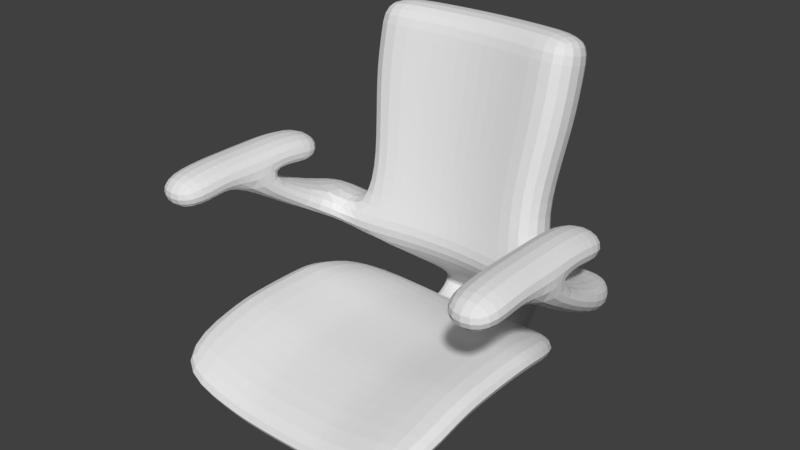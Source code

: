 # Source: lab_Chair.blend  (saved by Blender 2.79.0; exported with 4.5.12 LTS)
import bpy
from mathutils import Matrix  # noqa: F401  (used for matrix-valued properties, if any)

bpy.ops.wm.read_factory_settings(use_empty=True)
scene = bpy.context.scene
scene.name = 'Scene'

# ---- collections
col_collection_1 = bpy.data.collections.new('Collection 1'); scene.collection.children.link(col_collection_1)

# ---- materials (node trees are filled in below, after node groups)
mat_material_001 = bpy.data.materials.new('Material.001')
mat_material_001.alpha_threshold = 0.0
mat_material_001.roughness = 0.5
mat_material_001.line_color = (0.0, 0.0, 0.0, 1.0)

# ---- material node trees

# ---- world
world_world = bpy.data.worlds.new('World'); scene.world = world_world
world_world.color = (0.05088, 0.05088, 0.05088)
world_world.use_sun_shadow = False
world_world.sun_shadow_jitter_overblur = 0.0
world_world.cycles.sampling_method = 'MANUAL'

# ---- meshes
me_cube = bpy.data.meshes.new('Cube')
me_cube.from_pydata([(8.67, 8.152, -1.0), (9.5, -9.5, -1.0), (-9.5, -9.5, -1.0), (-8.67, 7.763, -1.0), (8.67, 8.152, 1.0), (9.5, -9.5, 1.0), (-9.5, -9.5, 1.0), (-8.67, 7.763, 1.0), (3.8, 9.5, -2.25), (1.9, 9.5, -2.349), (1.274e-06, 9.5, -2.38), (-1.9, 9.5, -2.349), (-3.8, 9.5, -2.25), (3.8, -9.5, -2.25), (1.9, -9.5, -2.349), (-2.831e-07, -9.5, -2.38), (-1.9, -9.5, -2.349), (-3.8, -9.5, -2.25), (3.8, 9.5, -0.2112), (1.9, 9.5, -0.3132), (2.265e-06, 9.5, -0.3454), (-1.9, 9.5, -0.3132), (-3.8, 9.5, -0.2112), (3.8, -9.5, -0.2112), (1.9, -9.5, -0.3132), (-5.096e-06, -9.5, -0.3454), (-1.9, -9.5, -0.3132), (-3.8, -9.5, -0.2112), (9.5, 3.8, 0.4105), (9.5, 1.9, 0.5292), (9.5, -1.416e-07, 0.5668), (9.5, -1.9, 0.5292), (9.5, -3.8, 0.4105), (-9.5, -3.8, 0.4105), (-9.5, -1.9, 0.5292), (-9.5, 2.548e-06, 0.5668), (-9.5, 1.9, 0.5292), (-9.5, 3.8, 0.4105), (9.5, 3.8, 2.455), (9.5, 1.9, 2.571), (9.5, -5.379e-06, 2.607), (9.5, -1.9, 2.571), (9.5, -3.8, 2.455), (-9.5, -3.8, 2.455), (-9.5, -1.9, 2.571), (-9.5, 2.123e-06, 2.607), (-9.5, 1.9, 2.571), (-9.5, 3.8, 2.455), (3.8, 3.8, 1.244), (3.8, 1.9, 1.36), (3.8, -2.831e-06, 1.396), (3.8, -1.9, 1.36), (3.8, -3.8, 1.244), (1.9, 3.8, 1.142), (1.9, 1.9, 1.258), (1.9, -2.123e-06, 1.294), (1.9, -1.9, 1.258), (1.9, -3.8, 1.142), (5.662e-08, 3.8, 1.11), (-6.795e-07, 1.9, 1.225), (-1.416e-06, -1.557e-06, 1.262), (-2.152e-06, -1.9, 1.225), (-2.888e-06, -3.8, 1.11), (-1.9, 3.8, 1.142), (-1.9, 1.9, 1.258), (-1.9, -9.909e-07, 1.294), (-1.9, -1.9, 1.258), (-1.9, -3.8, 1.142), (-3.8, 3.8, 1.244), (-3.8, 1.9, 1.36), (-3.8, -4.247e-07, 1.396), (-3.8, -1.9, 1.36), (-3.8, -3.8, 1.244), (3.8, -3.8, -0.8411), (3.8, -1.9, -0.7223), (3.8, 0.0, -0.6847), (3.8, 1.9, -0.7223), (3.8, 3.935, -0.8493), (1.9, -3.8, -0.94), (1.9, 3.923, -0.9475), (1.84e-07, -3.8, -0.9714), (8.069e-07, 3.919, -0.9786), (-1.9, -3.8, -0.94), (-1.9, 3.923, -0.9475), (-3.8, -3.8, -0.8411), (-3.8, -1.9, -0.7223), (-3.8, 1.416e-06, -0.6847), (-3.8, 1.9, -0.7223), (-3.8, 3.935, -0.8493), (3.8, -3.8, -2.957), (3.8, -1.9, -2.838), (3.8, -8.727e-08, -2.8), (3.8, 1.9, -2.838), (3.8, 3.681, -2.949), (1.9, -3.8, -3.056), (1.9, -1.9, -2.937), (1.9, -8.727e-08, -2.899), (1.9, 1.9, -2.937), (1.9, 3.669, -3.048), (1.271e-07, -3.8, -3.087), (2.828e-07, -1.9, -2.968), (4.385e-07, -8.727e-08, -2.931), (5.943e-07, 1.9, -2.968), (7.5e-07, 3.665, -3.079), (-1.9, -3.8, -3.056), (-1.9, -1.9, -2.937), (-1.9, 7.621e-07, -2.899), (-1.9, 1.9, -2.937), (-1.9, 3.669, -3.048), (-3.8, -3.8, -2.957), (-3.8, -1.9, -2.838), (-3.8, 1.328e-06, -2.8), (-3.8, 1.9, -2.838), (-3.8, 3.681, -2.949), (1.9, 8.775, -3.666), (1.9, 9.03, -1.566), (-3.8, 9.042, -1.468), (-3.8, 8.787, -3.568), (-1.9, 9.03, -1.566), (3.8, 8.787, -3.568), (3.8, 9.042, -1.468), (-1.9, 8.775, -3.666), (2.154e-06, 9.026, -1.597), (2.097e-06, 8.771, -3.697), (1.9, 10.79, -3.683), (1.9, 9.711, -1.862), (-3.8, 9.661, -1.777), (-3.8, 10.74, -3.598), (-1.9, 9.711, -1.862), (3.8, 10.74, -3.598), (3.8, 9.661, -1.777), (-1.9, 10.79, -3.683), (2.453e-06, 9.727, -1.889), (2.396e-06, 10.8, -3.71), (1.9, 13.45, -1.483), (1.9, 11.33, -1.494), (-3.8, 11.23, -1.494), (-3.8, 13.35, -1.484), (-1.9, 11.33, -1.494), (3.8, 13.35, -1.484), (3.8, 11.23, -1.494), (-1.9, 13.45, -1.483), (3.277e-06, 11.36, -1.494), (3.221e-06, 13.48, -1.483), (1.9, 12.9, 1.536), (1.9, 11.82, -0.2822), (-3.8, 11.77, -0.3672), (-3.8, 12.85, 1.451), (-1.9, 11.82, -0.2822), (3.8, 12.85, 1.451), (3.8, 11.77, -0.3672), (-1.9, 12.9, 1.536), (3.981e-06, 11.84, -0.2552), (3.924e-06, 12.92, 1.563), (3.731, 10.15, 3.252), (0.03584, 10.56, 3.185), (-3.683, 10.15, 3.252), (3.731, 6.043, 3.666), (0.03584, 6.456, 3.599), (7.413, 5.136, 3.808), (7.413, 9.242, 3.394), (-3.683, 6.043, 3.666), (-7.413, 9.242, 3.394), (-7.413, 5.136, 3.808), (-3.26, 6.917, 9.473), (-3.26, 10.49, 8.703), (0.03584, 7.274, 9.409), (0.03584, 10.85, 8.639), (3.312, 6.917, 9.473), (3.312, 10.49, 8.703), (6.577, 9.724, 8.843), (-6.567, 9.724, 8.843), (6.577, 6.147, 9.613), (-6.567, 6.147, 9.613), (0.03584, 8.167, 14.61), (0.03584, 12.2, 13.74), (-7.413, 10.89, 13.97), (-3.683, 7.755, 14.68), (7.413, 10.89, 13.97), (7.413, 6.852, 14.84), (-3.683, 11.79, 13.81), (3.731, 7.755, 14.68), (-7.413, 6.852, 14.84), (3.731, 11.79, 13.81), (-3.683, 12.45, 16.86), (3.731, 8.412, 17.73), (-7.413, 7.509, 17.89), (3.731, 12.45, 16.86), (0.03584, 8.824, 17.66), (0.03584, 12.86, 16.79), (-7.413, 11.54, 17.03), (-3.683, 8.412, 17.73), (7.413, 11.54, 17.03), (7.413, 7.509, 17.89), (-7.089, 9.427, 5.482), (-3.521, 6.378, 5.891), (0.03584, 6.769, 5.825), (-3.521, 10.28, 5.34), (3.57, 10.28, 5.34), (7.093, 9.427, 5.482), (7.093, 5.523, 6.032), (3.57, 6.378, 5.891), (0.03584, 10.67, 5.274), (-7.089, 5.523, 6.032), (9.524, 9.279, 3.703), (9.524, 4.71, 4.282), (9.204, 9.464, 5.79), (9.204, 5.854, 6.228), (-9.523, 4.712, 4.286), (-9.523, 9.28, 3.707), (-9.199, 5.856, 6.231), (-9.199, 9.464, 5.794), (11.7, 8.042, 4.188), (12.84, 4.935, 4.716), (11.38, 8.226, 6.275), (12.52, 6.08, 6.661), (-12.84, 4.94, 4.725), (-11.8, 8.38, 4.198), (-12.52, 6.084, 6.67), (-11.48, 8.564, 6.285), (9.353, 0.4924, 9.004), (9.34, -1.787, 9.009), (-9.346, 0.4947, 9.005), (-9.339, -1.786, 9.009), (12.71, 0.4905, 9.029), (12.69, -1.789, 9.034), (-12.7, 0.5028, 9.029), (-12.69, -1.778, 9.034), (9.353, 0.4972, 11.24), (9.34, -1.783, 11.25), (-9.346, 0.4995, 11.24), (-9.339, -1.781, 11.25), (12.71, 0.4952, 11.27), (12.69, -1.785, 11.27), (-12.7, 0.5075, 11.27), (-12.69, -1.773, 11.27), (9.337, -3.69, 9.023), (12.69, -3.695, 9.047), (-9.342, -3.689, 9.024), (-12.7, -3.684, 9.049), (9.337, -3.987, 11.24), (12.69, -3.992, 11.27), (-9.342, -3.985, 11.24), (-12.7, -3.981, 11.27), (9.332, -6.693, 8.622), (12.68, -6.698, 8.646), (-9.347, -6.691, 8.623), (-12.7, -6.687, 8.648), (9.332, -6.99, 10.84), (12.68, -6.995, 10.87), (-9.347, -6.988, 10.84), (-12.7, -6.983, 10.87), (9.356, 2.489, 9.027), (12.71, 2.492, 9.052), (-12.7, 2.504, 9.05), (-9.342, 2.491, 9.027), (9.356, 2.976, 11.21), (12.71, 2.98, 11.24), (-12.69, 2.992, 11.24), (-9.342, 2.979, 11.21), (9.361, 5.359, 8.388), (12.71, 5.362, 8.412), (-12.69, 5.374, 8.41), (-9.338, 5.361, 8.387), (9.361, 5.846, 10.57), (12.71, 5.849, 10.6), (-12.69, 5.861, 10.6), (-9.338, 5.848, 10.57), (0.03592, 9.302, 19.88), (-3.682, 8.89, 19.95), (-7.413, 7.986, 20.11), (-7.413, 12.02, 19.24), (-3.682, 12.92, 19.08), (0.03592, 13.34, 19.01), (3.731, 8.89, 19.95), (3.731, 12.92, 19.08), (7.413, 12.02, 19.24), (7.413, 7.986, 20.11)], [], [(5, 23, 13, 1), (18, 8, 9, 19), (19, 9, 10, 20), (20, 10, 11, 21), (21, 11, 12, 22), (27, 6, 2, 17), (47, 7, 3, 37), (13, 23, 24, 14), (14, 24, 25, 15), (15, 25, 26, 16), (16, 26, 27, 17), (11, 83, 88, 12), (22, 68, 63, 21), (32, 1, 13, 73), (72, 27, 26, 67), (12, 3, 7, 22), (0, 8, 18, 4), (68, 47, 46, 69), (69, 46, 45, 70), (70, 45, 44, 71), (71, 44, 43, 72), (82, 16, 17, 84), (21, 63, 58, 20), (63, 68, 69, 64), (64, 69, 70, 65), (65, 70, 71, 66), (66, 71, 72, 67), (67, 26, 25, 62), (20, 58, 53, 19), (58, 63, 64, 59), (59, 64, 65, 60), (60, 65, 66, 61), (61, 66, 67, 62), (62, 25, 24, 57), (19, 53, 48, 18), (53, 58, 59, 54), (54, 59, 60, 55), (55, 60, 61, 56), (56, 61, 62, 57), (57, 24, 23, 52), (18, 48, 38, 4), (48, 53, 54, 49), (49, 54, 55, 50), (50, 55, 56, 51), (51, 56, 57, 52), (52, 23, 5, 42), (38, 48, 49, 39), (39, 49, 50, 40), (40, 50, 51, 41), (41, 51, 52, 42), (6, 43, 33, 2), (42, 5, 1, 32), (33, 43, 44, 34), (34, 44, 45, 35), (35, 45, 46, 36), (36, 46, 47, 37), (4, 38, 28, 0), (47, 68, 22, 7), (28, 38, 39, 29), (29, 39, 40, 30), (30, 40, 41, 31), (31, 41, 42, 32), (6, 27, 72, 43), (0, 28, 77, 8), (87, 36, 37, 88), (86, 35, 36, 87), (85, 34, 35, 86), (84, 33, 34, 85), (10, 81, 83, 11), (84, 85, 110, 109), (75, 74, 90, 91), (81, 79, 115, 122), (74, 73, 89, 90), (80, 15, 16, 82), (9, 79, 81, 10), (80, 82, 104, 99), (108, 113, 117, 121), (77, 93, 119, 120), (78, 80, 99, 94), (78, 14, 15, 80), (8, 77, 79, 9), (87, 88, 113, 112), (86, 87, 112, 111), (77, 76, 92, 93), (98, 103, 123, 114), (73, 13, 14, 78), (37, 3, 12, 88), (85, 86, 111, 110), (76, 75, 91, 92), (73, 78, 94, 89), (82, 84, 109, 104), (2, 33, 84, 17), (29, 76, 77, 28), (30, 75, 76, 29), (31, 74, 75, 30), (32, 73, 74, 31), (108, 107, 112, 113), (107, 106, 111, 112), (106, 105, 110, 111), (105, 104, 109, 110), (103, 102, 107, 108), (102, 101, 106, 107), (101, 100, 105, 106), (100, 99, 104, 105), (98, 97, 102, 103), (97, 96, 101, 102), (96, 95, 100, 101), (95, 94, 99, 100), (93, 92, 97, 98), (92, 91, 96, 97), (91, 90, 95, 96), (90, 89, 94, 95), (115, 120, 130, 125), (117, 116, 126, 127), (114, 123, 133, 124), (122, 115, 125, 132), (88, 83, 118, 116), (93, 98, 114, 119), (103, 108, 121, 123), (79, 77, 120, 115), (83, 81, 122, 118), (113, 88, 116, 117), (128, 132, 142, 138), (125, 130, 140, 135), (127, 126, 136, 137), (124, 133, 143, 134), (118, 122, 132, 128), (119, 114, 124, 129), (116, 118, 128, 126), (121, 117, 127, 131), (120, 119, 129, 130), (123, 121, 131, 133), (139, 134, 144, 149), (135, 140, 150, 145), (137, 136, 146, 147), (129, 124, 134, 139), (126, 128, 138, 136), (131, 127, 137, 141), (130, 129, 139, 140), (133, 131, 141, 143), (132, 125, 135, 142), (152, 145, 157, 158), (153, 151, 156, 155), (150, 149, 160, 159), (151, 147, 162, 156), (136, 138, 148, 146), (141, 137, 147, 151), (140, 139, 149, 150), (146, 148, 161, 163), (149, 144, 154, 160), (200, 199, 170, 172), (199, 198, 169, 170), (197, 194, 171, 165), (195, 196, 166, 164), (134, 143, 153, 144), (153, 143, 141, 151), (152, 148, 138, 142), (145, 152, 142, 135), (148, 152, 158, 161), (145, 150, 159, 157), (147, 146, 163, 162), (144, 153, 155, 154), (201, 200, 172, 168), (198, 202, 167, 169), (203, 195, 164, 173), (196, 201, 168, 166), (202, 197, 165, 167), (194, 203, 173, 171), (164, 166, 174, 177), (171, 173, 182, 176), (167, 165, 180, 175), (166, 168, 181, 174), (165, 171, 176, 180), (170, 169, 183, 178), (172, 170, 178, 179), (168, 172, 179, 181), (169, 167, 175, 183), (173, 164, 177, 182), (177, 174, 188, 191), (176, 182, 186, 190), (175, 180, 184, 189), (174, 181, 185, 188), (180, 176, 190, 184), (178, 183, 187, 192), (179, 178, 192, 193), (181, 179, 193, 185), (183, 175, 189, 187), (182, 177, 191, 186), (189, 184, 272, 273), (192, 187, 275, 276), (187, 189, 273, 275), (190, 186, 270, 271), (163, 203, 210, 208), (155, 156, 197, 202), (158, 157, 201, 196), (163, 161, 195, 203), (154, 155, 202, 198), (157, 159, 200, 201), (161, 158, 196, 195), (156, 162, 194, 197), (160, 154, 198, 199), (160, 199, 206, 204), (206, 207, 215, 214), (199, 200, 207, 206), (159, 160, 204, 205), (200, 159, 205, 207), (211, 209, 217, 219), (203, 194, 211, 210), (162, 163, 208, 209), (194, 162, 209, 211), (213, 212, 214, 215), (204, 206, 214, 212), (205, 213, 225, 221), (205, 204, 212, 213), (217, 216, 218, 219), (209, 208, 216, 217), (210, 211, 219, 218), (218, 216, 227, 226), (225, 224, 232, 233), (225, 233, 241, 237), (216, 208, 223, 227), (207, 205, 221, 220), (210, 218, 226, 222), (208, 210, 222, 223), (215, 207, 220, 224), (213, 215, 224, 225), (228, 229, 233, 232), (231, 230, 234, 235), (220, 221, 229, 228), (230, 222, 255, 259), (226, 227, 235, 234), (232, 224, 253, 257), (223, 222, 230, 231), (221, 225, 237, 236), (242, 243, 251, 250), (240, 236, 244, 248), (231, 235, 243, 242), (223, 231, 242, 238), (233, 229, 240, 241), (229, 221, 236, 240), (235, 227, 239, 243), (227, 223, 238, 239), (244, 245, 249, 248), (247, 246, 250, 251), (239, 238, 246, 247), (243, 239, 247, 251), (237, 241, 249, 245), (241, 240, 248, 249), (236, 237, 245, 244), (238, 242, 250, 246), (257, 253, 261, 265), (254, 258, 266, 262), (222, 226, 254, 255), (220, 228, 256, 252), (224, 220, 252, 253), (234, 230, 259, 258), (228, 232, 257, 256), (226, 234, 258, 254), (263, 262, 266, 267), (261, 260, 264, 265), (256, 257, 265, 264), (253, 252, 260, 261), (259, 255, 263, 267), (252, 256, 264, 260), (258, 259, 267, 266), (255, 254, 262, 263), (270, 269, 272, 271), (268, 273, 272, 269), (274, 275, 273, 268), (275, 274, 277, 276), (186, 191, 269, 270), (193, 192, 276, 277), (188, 185, 274, 268), (191, 188, 268, 269), (185, 193, 277, 274), (184, 190, 271, 272)])
_uv = me_cube.uv_layers.new(name='UVMap')
_uv.uv.foreach_set('vector', [0.6172, 0.2658, 0.657, 0.3167, 0.657, 0.4023, 0.6172, 0.3498, 0.657, 0.09098, 0.657, 0.005472, 0.6703, 0.001318, 0.6703, 0.08671, 0.6703, 0.08671, 0.6703, 0.001318, 0.6836, 0.0, 0.6836, 0.08535, 0.6836, 0.08535, 0.6836, 0.0, 0.6969, 0.001318, 0.6969, 0.08671, 0.6969, 0.08671, 0.6969, 0.001318, 0.7102, 0.005472, 0.7102, 0.09098, 0.7101, 0.3166, 0.75, 0.2658, 0.75, 0.3498, 0.7102, 0.4023, 0.5543, 0.371, 0.5804, 0.4324, 0.5781, 0.5165, 0.5519, 0.4569, 0.657, 0.4023, 0.657, 0.3167, 0.6703, 0.3209, 0.6703, 0.4065, 0.6703, 0.4065, 0.6703, 0.3209, 0.6836, 0.3223, 0.6836, 0.4078, 0.6836, 0.4078, 0.6836, 0.3223, 0.6969, 0.3209, 0.6969, 0.4065, 0.6969, 0.4065, 0.6969, 0.3209, 0.7101, 0.3166, 0.7102, 0.4023, 0.6703, 0.4091, 0.6703, 0.4678, 0.657, 0.4719, 0.657, 0.4133, 0.7102, 0.09098, 0.7101, 0.1535, 0.6968, 0.1493, 0.6969, 0.08671, 0.75, 0.1155, 0.75, 0.05787, 0.7899, 0.005461, 0.7899, 0.06304, 0.7102, 0.2552, 0.7101, 0.3166, 0.6969, 0.3209, 0.6969, 0.2595, 0.7102, 0.005472, 0.7442, 0.05836, 0.7442, 0.1422, 0.7102, 0.09098, 0.623, 0.05825, 0.657, 0.005472, 0.657, 0.09098, 0.623, 0.1421, 0.8574, 0.1159, 0.8574, 0.1668, 0.844, 0.1715, 0.844, 0.1207, 0.844, 0.1207, 0.844, 0.1715, 0.8307, 0.173, 0.8307, 0.1221, 0.8307, 0.1221, 0.8307, 0.173, 0.8175, 0.1714, 0.8175, 0.1205, 0.8175, 0.1205, 0.8175, 0.1714, 0.8043, 0.1664, 0.8043, 0.1156, 0.8297, 0.0589, 0.8297, 0.001324, 0.843, 0.005483, 0.843, 0.06306, 0.6969, 0.08671, 0.6968, 0.1493, 0.6836, 0.1479, 0.6836, 0.08535, 0.707, 0.5584, 0.6938, 0.5585, 0.6938, 0.5502, 0.707, 0.5501, 0.707, 0.5501, 0.6938, 0.5502, 0.6938, 0.5418, 0.7071, 0.5417, 0.7071, 0.5417, 0.6938, 0.5418, 0.6938, 0.5334, 0.707, 0.5333, 0.707, 0.5333, 0.6938, 0.5334, 0.6938, 0.5249, 0.707, 0.5248, 0.6969, 0.2595, 0.6969, 0.3209, 0.6836, 0.3223, 0.6836, 0.2609, 0.6836, 0.08535, 0.6836, 0.1479, 0.6703, 0.1493, 0.6703, 0.08671, 0.7202, 0.5584, 0.707, 0.5584, 0.707, 0.5501, 0.7203, 0.5501, 0.7203, 0.5501, 0.707, 0.5501, 0.7071, 0.5417, 0.7203, 0.5417, 0.7203, 0.5417, 0.7071, 0.5417, 0.707, 0.5333, 0.7203, 0.5333, 0.7203, 0.5333, 0.707, 0.5333, 0.707, 0.5248, 0.7202, 0.5248, 0.6836, 0.2609, 0.6836, 0.3223, 0.6703, 0.3209, 0.6703, 0.2595, 0.6703, 0.08671, 0.6703, 0.1493, 0.657, 0.1535, 0.657, 0.09098, 0.7335, 0.5584, 0.7202, 0.5584, 0.7203, 0.5501, 0.7336, 0.5501, 0.7336, 0.5501, 0.7203, 0.5501, 0.7203, 0.5417, 0.7336, 0.5417, 0.7336, 0.5417, 0.7203, 0.5417, 0.7203, 0.5333, 0.7336, 0.5333, 0.7336, 0.5333, 0.7203, 0.5333, 0.7202, 0.5248, 0.7335, 0.5248, 0.6703, 0.2595, 0.6703, 0.3209, 0.657, 0.3167, 0.657, 0.2552, 0.657, 0.09098, 0.657, 0.1535, 0.6172, 0.2043, 0.623, 0.1421, 0.7469, 0.5585, 0.7335, 0.5584, 0.7336, 0.5501, 0.7469, 0.5502, 0.7469, 0.5502, 0.7336, 0.5501, 0.7336, 0.5417, 0.747, 0.5418, 0.747, 0.5418, 0.7336, 0.5417, 0.7336, 0.5333, 0.747, 0.5334, 0.747, 0.5334, 0.7336, 0.5333, 0.7335, 0.5248, 0.7469, 0.5249, 0.657, 0.2552, 0.657, 0.3167, 0.6172, 0.2658, 0.6172, 0.2044, 0.75, 0.5487, 0.75, 0.4978, 0.7633, 0.5026, 0.7633, 0.5535, 0.7633, 0.5535, 0.7633, 0.5026, 0.7766, 0.504, 0.7766, 0.5549, 0.7766, 0.5549, 0.7766, 0.504, 0.7899, 0.5024, 0.7899, 0.5533, 0.7899, 0.5533, 0.7899, 0.5024, 0.8031, 0.4975, 0.8031, 0.5484, 0.4597, 0.4311, 0.5012, 0.3704, 0.4988, 0.4563, 0.4573, 0.5151, 0.3413, 0.2555, 0.2998, 0.1948, 0.2974, 0.1108, 0.3389, 0.1696, 0.4988, 0.4563, 0.5012, 0.3704, 0.5146, 0.3657, 0.5122, 0.4515, 0.5122, 0.4515, 0.5146, 0.3657, 0.5279, 0.3643, 0.5255, 0.45, 0.5255, 0.45, 0.5279, 0.3643, 0.5412, 0.366, 0.5388, 0.4518, 0.5388, 0.4518, 0.5412, 0.366, 0.5543, 0.371, 0.5519, 0.4569, 0.4233, 0.1934, 0.3944, 0.2549, 0.392, 0.169, 0.4209, 0.1094, 0.75, 0.2043, 0.7101, 0.1535, 0.7102, 0.09098, 0.7442, 0.1422, 0.392, 0.169, 0.3944, 0.2549, 0.3813, 0.2599, 0.3789, 0.1741, 0.3789, 0.1741, 0.3813, 0.2599, 0.3681, 0.2616, 0.3657, 0.1758, 0.3657, 0.1758, 0.3681, 0.2616, 0.3548, 0.2602, 0.3523, 0.1744, 0.3523, 0.1744, 0.3548, 0.2602, 0.3413, 0.2555, 0.3389, 0.1696, 0.75, 0.2658, 0.7101, 0.3166, 0.7102, 0.2552, 0.75, 0.2043, 0.7442, 0.4657, 0.75, 0.5248, 0.7101, 0.4719, 0.7101, 0.4133, 0.5381, 0.5044, 0.5388, 0.4518, 0.5519, 0.4569, 0.5521, 0.5099, 0.5248, 0.5026, 0.5255, 0.45, 0.5388, 0.4518, 0.5381, 0.5044, 0.5115, 0.5041, 0.5122, 0.4515, 0.5255, 0.45, 0.5248, 0.5026, 0.4981, 0.5089, 0.4988, 0.4563, 0.5122, 0.4515, 0.5115, 0.5041, 0.6836, 0.4078, 0.6836, 0.4664, 0.6703, 0.4678, 0.6703, 0.4091, 0.4981, 0.5089, 0.5115, 0.5041, 0.509, 0.593, 0.4956, 0.5978, 0.365, 0.1232, 0.3517, 0.1218, 0.3492, 0.03291, 0.3625, 0.03434, 0.6672, 0.5302, 0.6805, 0.5289, 0.6805, 0.5562, 0.6672, 0.5575, 0.3517, 0.1218, 0.3382, 0.117, 0.3358, 0.02807, 0.3492, 0.03291, 0.8164, 0.05758, 0.8164, 0.0, 0.8297, 0.001324, 0.8297, 0.0589, 0.6968, 0.4091, 0.6969, 0.4678, 0.6836, 0.4664, 0.6836, 0.4078, 0.866, 0.5862, 0.8527, 0.5876, 0.8527, 0.4987, 0.866, 0.4974, 0.8175, 0.2001, 0.8043, 0.2042, 0.8043, 0.1784, 0.8175, 0.1743, 0.3923, 0.116, 0.388, 0.02778, 0.423, 0.001399, 0.4272, 0.08962, 0.8793, 0.5876, 0.866, 0.5862, 0.866, 0.4974, 0.8793, 0.4987, 0.8032, 0.05889, 0.8032, 0.001313, 0.8164, 0.0, 0.8164, 0.05758, 0.7101, 0.4133, 0.7101, 0.4719, 0.6969, 0.4678, 0.6968, 0.4091, 0.5381, 0.5044, 0.5521, 0.5099, 0.5479, 0.5981, 0.5356, 0.5933, 0.5248, 0.5026, 0.5381, 0.5044, 0.5356, 0.5933, 0.5223, 0.5915, 0.3923, 0.116, 0.3782, 0.1215, 0.3757, 0.03262, 0.388, 0.02778, 0.8441, 0.2001, 0.8308, 0.1988, 0.8308, 0.173, 0.8441, 0.1743, 0.7899, 0.06304, 0.7899, 0.005461, 0.8032, 0.001313, 0.8032, 0.05889, 0.6172, 0.5248, 0.6229, 0.4657, 0.657, 0.4133, 0.657, 0.4719, 0.5115, 0.5041, 0.5248, 0.5026, 0.5223, 0.5915, 0.509, 0.593, 0.3782, 0.1215, 0.365, 0.1232, 0.3625, 0.03434, 0.3757, 0.03262, 0.8926, 0.5917, 0.8793, 0.5876, 0.8793, 0.4987, 0.8926, 0.5028, 0.8527, 0.5876, 0.8394, 0.5917, 0.8394, 0.5028, 0.8527, 0.4987, 0.8828, 0.05792, 0.8828, 0.1156, 0.843, 0.06306, 0.843, 0.005483, 0.3789, 0.1741, 0.3782, 0.1215, 0.3923, 0.116, 0.392, 0.169, 0.3657, 0.1758, 0.365, 0.1232, 0.3782, 0.1215, 0.3789, 0.1741, 0.3523, 0.1744, 0.3517, 0.1218, 0.365, 0.1232, 0.3657, 0.1758, 0.3389, 0.1696, 0.3382, 0.117, 0.3517, 0.1218, 0.3523, 0.1744, 0.7902, 0.1492, 0.7901, 0.1409, 0.803, 0.1406, 0.8031, 0.1489, 0.7901, 0.1409, 0.7902, 0.1324, 0.8032, 0.1321, 0.803, 0.1406, 0.7902, 0.1324, 0.7907, 0.1242, 0.8036, 0.1239, 0.8032, 0.1321, 0.7907, 0.1242, 0.7913, 0.1165, 0.8043, 0.1161, 0.8036, 0.1239, 0.777, 0.1492, 0.7769, 0.1409, 0.7901, 0.1409, 0.7902, 0.1492, 0.7769, 0.1409, 0.7771, 0.1324, 0.7902, 0.1324, 0.7901, 0.1409, 0.7771, 0.1324, 0.7775, 0.1242, 0.7907, 0.1242, 0.7902, 0.1324, 0.7775, 0.1242, 0.7781, 0.1165, 0.7913, 0.1165, 0.7907, 0.1242, 0.7636, 0.149, 0.7635, 0.1407, 0.7769, 0.1409, 0.777, 0.1492, 0.7635, 0.1407, 0.7637, 0.1321, 0.7771, 0.1324, 0.7769, 0.1409, 0.7637, 0.1321, 0.7641, 0.124, 0.7775, 0.1242, 0.7771, 0.1324, 0.7641, 0.124, 0.7648, 0.1162, 0.7781, 0.1165, 0.7775, 0.1242, 0.7501, 0.1484, 0.75, 0.14, 0.7635, 0.1407, 0.7636, 0.149, 0.75, 0.14, 0.7501, 0.1315, 0.7637, 0.1321, 0.7635, 0.1407, 0.7501, 0.1315, 0.7506, 0.1234, 0.7641, 0.124, 0.7637, 0.1321, 0.7506, 0.1234, 0.7512, 0.1156, 0.7648, 0.1162, 0.7641, 0.124, 0.6805, 0.5562, 0.6937, 0.5521, 0.6938, 0.5652, 0.6805, 0.5688, 0.5828, 0.6245, 0.5871, 0.5363, 0.5911, 0.5493, 0.5964, 0.6259, 0.7648, 0.1744, 0.7781, 0.1746, 0.7779, 0.1836, 0.7645, 0.1833, 0.6672, 0.5575, 0.6805, 0.5562, 0.6805, 0.5688, 0.6672, 0.57, 0.6406, 0.5248, 0.6539, 0.5289, 0.6539, 0.5562, 0.6406, 0.5521, 0.7501, 0.1484, 0.7636, 0.149, 0.7648, 0.1744, 0.7512, 0.1738, 0.8308, 0.1988, 0.8175, 0.2001, 0.8175, 0.1743, 0.8308, 0.173, 0.6805, 0.5289, 0.6938, 0.5248, 0.6937, 0.5521, 0.6805, 0.5562, 0.6539, 0.5289, 0.6672, 0.5302, 0.6672, 0.5575, 0.6539, 0.5562, 0.5479, 0.5981, 0.5521, 0.5099, 0.5871, 0.5363, 0.5828, 0.6245, 0.2176, 0.001135, 0.2308, 0.0, 0.2308, 0.01667, 0.2176, 0.01666, 0.2441, 0.001135, 0.2574, 0.004709, 0.2574, 0.01664, 0.2441, 0.01666, 0.5964, 0.6259, 0.5911, 0.5493, 0.6024, 0.5375, 0.6172, 0.5373, 0.06849, 0.001138, 0.08177, 0.0, 0.08181, 0.09268, 0.06852, 0.09268, 0.6539, 0.5562, 0.6672, 0.5575, 0.6672, 0.57, 0.6539, 0.5688, 0.7512, 0.1738, 0.7648, 0.1744, 0.7645, 0.1833, 0.751, 0.1825, 0.6406, 0.5521, 0.6539, 0.5562, 0.6539, 0.5688, 0.6406, 0.5653, 0.7913, 0.1746, 0.8043, 0.1744, 0.8041, 0.1831, 0.7911, 0.1836, 0.4272, 0.08962, 0.423, 0.001399, 0.4366, 0.0, 0.4312, 0.07659, 0.7781, 0.1746, 0.7913, 0.1746, 0.7911, 0.1836, 0.7779, 0.1836, 0.05524, 0.09269, 0.06852, 0.09268, 0.06854, 0.2195, 0.05525, 0.2159, 0.2441, 0.01666, 0.2574, 0.01664, 0.2574, 0.06402, 0.2441, 0.0676, 0.6172, 0.5373, 0.6024, 0.5375, 0.6075, 0.4902, 0.6172, 0.4139, 0.05521, 0.004722, 0.06849, 0.001138, 0.06852, 0.09268, 0.05524, 0.09269, 0.2043, 0.004709, 0.2176, 0.001135, 0.2176, 0.01666, 0.2043, 0.01664, 0.09505, 0.001138, 0.1083, 0.004722, 0.1084, 0.09269, 0.09509, 0.09268, 0.4312, 0.07659, 0.4366, 0.0, 0.4573, 0.0886, 0.4425, 0.08833, 0.08177, 0.0, 0.09505, 0.001138, 0.09509, 0.09268, 0.08181, 0.09268, 0.2308, 0.0, 0.2441, 0.001135, 0.2441, 0.01666, 0.2308, 0.01667, 0.2308, 0.06873, 0.2441, 0.0676, 0.2569, 0.2332, 0.2311, 0.2304, 0.08182, 0.2206, 0.0951, 0.2195, 0.1075, 0.2922, 0.08155, 0.2892, 0.4476, 0.1356, 0.4573, 0.212, 0.4339, 0.2939, 0.4057, 0.3116, 0.0951, 0.2195, 0.1084, 0.2159, 0.1336, 0.2984, 0.1075, 0.2922, 0.2043, 0.01664, 0.2176, 0.01666, 0.2176, 0.0676, 0.2043, 0.06402, 0.09509, 0.09268, 0.1084, 0.09269, 0.1084, 0.2159, 0.0951, 0.2195, 0.4425, 0.08833, 0.4573, 0.0886, 0.4573, 0.212, 0.4476, 0.1356, 0.2043, 0.06402, 0.2176, 0.0676, 0.2051, 0.2332, 0.179, 0.2392, 0.05525, 0.2159, 0.06854, 0.2195, 0.05572, 0.2922, 0.02997, 0.2984, 0.9616, 0.2271, 0.9896, 0.2043, 0.9873, 0.3456, 0.9613, 0.3776, 0.03223, 0.3859, 0.05686, 0.3797, 0.05869, 0.5207, 0.03585, 0.5268, 0.1064, 0.3797, 0.1314, 0.3859, 0.1277, 0.5268, 0.1046, 0.5207, 0.2062, 0.3267, 0.2311, 0.324, 0.2311, 0.4746, 0.2081, 0.4773, 0.06852, 0.09268, 0.08181, 0.09268, 0.08182, 0.2206, 0.06854, 0.2195, 0.08182, 0.2206, 0.08181, 0.09268, 0.09509, 0.09268, 0.0951, 0.2195, 0.2308, 0.06873, 0.2176, 0.0676, 0.2176, 0.01666, 0.2308, 0.01667, 0.2441, 0.0676, 0.2308, 0.06873, 0.2308, 0.01667, 0.2441, 0.01666, 0.2176, 0.0676, 0.2308, 0.06873, 0.2311, 0.2304, 0.2051, 0.2332, 0.2441, 0.0676, 0.2574, 0.06402, 0.2827, 0.2392, 0.2569, 0.2332, 0.6172, 0.4139, 0.6075, 0.4902, 0.5655, 0.3143, 0.5937, 0.332, 0.06854, 0.2195, 0.08182, 0.2206, 0.08155, 0.2892, 0.05572, 0.2922, 0.2558, 0.3267, 0.2804, 0.3326, 0.2768, 0.4831, 0.254, 0.4773, 0.05686, 0.3797, 0.08157, 0.3769, 0.08159, 0.518, 0.05869, 0.5207, 0.1813, 0.3326, 0.2062, 0.3267, 0.2081, 0.4773, 0.185, 0.4831, 0.2311, 0.324, 0.2558, 0.3267, 0.254, 0.4773, 0.2311, 0.4746, 0.08157, 0.3769, 0.1064, 0.3797, 0.1046, 0.5207, 0.08159, 0.518, 0.9592, 0.8189, 0.9312, 0.7961, 0.931, 0.6457, 0.957, 0.6777, 0.2081, 0.4773, 0.2311, 0.4746, 0.2311, 0.693, 0.2051, 0.696, 0.957, 0.6777, 0.931, 0.6457, 0.9289, 0.4259, 0.9582, 0.462, 0.08159, 0.518, 0.1046, 0.5207, 0.1076, 0.7346, 0.08163, 0.7314, 0.2311, 0.4746, 0.254, 0.4773, 0.2569, 0.696, 0.2311, 0.693, 0.1046, 0.5207, 0.1277, 0.5268, 0.1337, 0.7417, 0.1076, 0.7346, 0.03585, 0.5268, 0.05869, 0.5207, 0.0558, 0.7346, 0.03005, 0.7417, 0.9613, 0.3776, 0.9873, 0.3456, 0.9886, 0.5613, 0.9592, 0.5974, 0.254, 0.4773, 0.2768, 0.4831, 0.2827, 0.7029, 0.2569, 0.696, 0.05869, 0.5207, 0.08159, 0.518, 0.08163, 0.7314, 0.0558, 0.7346, 0.185, 0.4831, 0.2081, 0.4773, 0.2051, 0.696, 0.179, 0.7029, 0.2051, 0.696, 0.2311, 0.693, 0.2311, 0.8212, 0.2051, 0.8243, 0.9582, 0.462, 0.9289, 0.4259, 0.9295, 0.2976, 0.9588, 0.3338, 0.08163, 0.7314, 0.1076, 0.7346, 0.1076, 0.8624, 0.08165, 0.8592, 0.2311, 0.693, 0.2569, 0.696, 0.2569, 0.8243, 0.2311, 0.8212, 0.1076, 0.7346, 0.1337, 0.7417, 0.1337, 0.8695, 0.1076, 0.8624, 0.03005, 0.7417, 0.0558, 0.7346, 0.05582, 0.8624, 0.03007, 0.8695, 0.9592, 0.5974, 0.9886, 0.5613, 0.9891, 0.6895, 0.9598, 0.7256, 0.2569, 0.696, 0.2827, 0.7029, 0.2827, 0.8311, 0.2569, 0.8243, 0.0558, 0.7346, 0.08163, 0.7314, 0.08165, 0.8592, 0.05582, 0.8624, 0.179, 0.7029, 0.2051, 0.696, 0.2051, 0.8243, 0.179, 0.8311, 0.08165, 0.8592, 0.1076, 0.8624, 0.1077, 0.9554, 0.08167, 0.9522, 0.03007, 0.8695, 0.05582, 0.8624, 0.05583, 0.9554, 0.03009, 0.9625, 0.05582, 0.8624, 0.08165, 0.8592, 0.08167, 0.9522, 0.05583, 0.9554, 0.9588, 0.3338, 0.9295, 0.2976, 0.9299, 0.2043, 0.9592, 0.2405, 0.179, 0.2392, 0.1813, 0.3326, 0.1666, 0.341, 0.1643, 0.2592, 0.08155, 0.2892, 0.1075, 0.2922, 0.1064, 0.3797, 0.08157, 0.3769, 0.2311, 0.2304, 0.2569, 0.2332, 0.2558, 0.3267, 0.2311, 0.324, 0.179, 0.2392, 0.2051, 0.2332, 0.2062, 0.3267, 0.1813, 0.3326, 0.05572, 0.2922, 0.08155, 0.2892, 0.08157, 0.3769, 0.05686, 0.3797, 0.2569, 0.2332, 0.2827, 0.2392, 0.2804, 0.3326, 0.2558, 0.3267, 0.2051, 0.2332, 0.2311, 0.2304, 0.2311, 0.324, 0.2062, 0.3267, 0.1075, 0.2922, 0.1336, 0.2984, 0.1314, 0.3859, 0.1064, 0.3797, 0.02997, 0.2984, 0.05572, 0.2922, 0.05686, 0.3797, 0.03223, 0.3859, 0.02997, 0.2984, 0.03223, 0.3859, 0.01747, 0.3988, 0.01522, 0.3113, 0.7245, 0.5975, 0.7172, 0.5736, 0.7334, 0.5585, 0.7334, 0.5773, 0.03223, 0.3859, 0.03219, 0.41, 0.01744, 0.4181, 0.01747, 0.3988, 0.4057, 0.3116, 0.4339, 0.2939, 0.4342, 0.3069, 0.403, 0.3316, 0.2804, 0.3326, 0.2827, 0.2392, 0.2974, 0.2591, 0.2952, 0.3409, 0.1461, 0.399, 0.1484, 0.3115, 0.1643, 0.3323, 0.162, 0.4198, 0.1313, 0.41, 0.1314, 0.3859, 0.1461, 0.399, 0.1461, 0.4183, 0.5937, 0.332, 0.5655, 0.3143, 0.5628, 0.2942, 0.5941, 0.3188, 0.1314, 0.3859, 0.1336, 0.2984, 0.1484, 0.3115, 0.1461, 0.399, 0.4046, 0.3498, 0.4258, 0.3273, 0.4296, 0.415, 0.4149, 0.4314, 0.01522, 0.3113, 0.01747, 0.3988, 0.002251, 0.4195, 0.0, 0.332, 0.9062, 0.1993, 0.8829, 0.1811, 0.8828, 0.0, 0.9062, 0.0009741, 0.403, 0.3316, 0.4342, 0.3069, 0.4258, 0.3273, 0.4046, 0.3498, 0.5881, 0.2981, 0.5645, 0.2757, 0.5748, 0.1941, 0.5919, 0.2104, 0.5941, 0.3188, 0.5628, 0.2942, 0.5645, 0.2757, 0.5881, 0.2981, 0.75, 0.5791, 0.7547, 0.5549, 0.7679, 0.5741, 0.7679, 0.5936, 0.5748, 0.1941, 0.5645, 0.2757, 0.5227, 0.09413, 0.5386, 0.09451, 0.3627, 0.5317, 0.3786, 0.5313, 0.3813, 0.6255, 0.3654, 0.6259, 0.3627, 0.5317, 0.3654, 0.6259, 0.3499, 0.6258, 0.3494, 0.5324, 0.9064, 0.01839, 0.9297, 0.0, 0.9297, 0.1982, 0.9062, 0.1992, 0.754, 0.286, 0.7638, 0.2043, 0.8048, 0.4034, 0.7889, 0.403, 0.9765, 0.1189, 0.9535, 0.1004, 0.9531, 0.0, 0.9765, 0.001122, 0.8532, 0.4974, 0.8435, 0.4157, 0.8783, 0.2988, 0.8942, 0.2985, 0.8035, 0.5157, 0.8265, 0.4975, 0.8265, 0.6154, 0.8031, 0.6165, 0.4046, 0.3498, 0.4149, 0.4314, 0.3786, 0.5313, 0.3627, 0.5317, 0.8676, 0.184, 0.8676, 0.1941, 0.8442, 0.194, 0.8441, 0.184, 0.8574, 0.1367, 0.8574, 0.1266, 0.8808, 0.1265, 0.8808, 0.1366, 0.7889, 0.403, 0.8048, 0.4034, 0.8027, 0.4975, 0.7867, 0.4971, 0.8762, 0.2047, 0.8783, 0.2988, 0.8643, 0.298, 0.8589, 0.2062, 0.5386, 0.09451, 0.5227, 0.09413, 0.5253, 0.0, 0.5413, 0.0003794, 0.3813, 0.6255, 0.3786, 0.5313, 0.3926, 0.5321, 0.3986, 0.624, 0.8942, 0.2985, 0.8783, 0.2988, 0.8762, 0.2047, 0.8921, 0.2043, 0.8809, 0.1879, 0.8809, 0.2028, 0.8676, 0.2028, 0.8676, 0.1879, 1.0, 0.1103, 0.9766, 0.1114, 0.9765, 0.09438, 1.0, 0.0933, 0.8181, 0.4974, 0.8181, 0.4041, 0.8394, 0.3874, 0.8394, 0.4807, 0.8574, 0.1367, 0.8808, 0.1366, 0.8808, 0.1464, 0.8574, 0.1464, 0.8942, 0.2985, 0.8921, 0.2043, 0.9075, 0.2044, 0.9075, 0.2978, 0.8442, 0.194, 0.8676, 0.1941, 0.8676, 0.2038, 0.8441, 0.2038, 0.8027, 0.4975, 0.8048, 0.4034, 0.8181, 0.4041, 0.8181, 0.4974, 0.5253, 0.0, 0.5227, 0.09413, 0.5094, 0.09334, 0.5099, 2.052e-05, 0.7467, 0.5586, 0.7467, 0.5734, 0.7334, 0.5733, 0.7334, 0.5585, 0.6172, 0.5248, 0.6406, 0.5258, 0.6406, 0.6191, 0.6172, 0.6181, 0.9766, 0.001081, 1.0, 0.0, 1.0, 0.0933, 0.9765, 0.09438, 0.75, 0.1836, 0.7734, 0.1847, 0.7734, 0.2007, 0.75, 0.1996, 0.5099, 2.052e-05, 0.5094, 0.09334, 0.4879, 0.11, 0.4885, 0.01663, 0.3494, 0.5324, 0.3499, 0.6258, 0.3285, 0.6092, 0.3279, 0.5158, 0.6406, 0.6361, 0.6172, 0.6351, 0.6172, 0.6181, 0.6406, 0.6191, 0.7969, 0.1996, 0.7734, 0.2007, 0.7734, 0.1846, 0.7969, 0.1836, 0.9075, 0.2978, 0.9075, 0.2044, 0.9289, 0.2211, 0.9289, 0.3144, 0.3986, 0.624, 0.3926, 0.5321, 0.4119, 0.505, 0.4179, 0.5969, 0.5526, 0.09382, 0.5586, 0.001983, 0.5779, 0.02908, 0.5719, 0.1209, 0.8574, 0.1612, 0.8574, 0.1464, 0.8711, 0.1466, 0.8711, 0.1613, 0.7889, 0.403, 0.7867, 0.4971, 0.7694, 0.4957, 0.7749, 0.4039, 0.8813, 0.173, 0.8813, 0.1879, 0.8676, 0.1879, 0.8676, 0.173, 0.8808, 0.1265, 0.8574, 0.1266, 0.8574, 0.1157, 0.8808, 0.1156, 0.8676, 0.184, 0.8441, 0.184, 0.8442, 0.173, 0.8676, 0.1731, 0.5386, 0.09451, 0.5413, 0.0003794, 0.5586, 0.001983, 0.5526, 0.09382, 0.8926, 0.4974, 0.916, 0.4983, 0.916, 0.5899, 0.8926, 0.5889, 0.9297, 0.001023, 0.9531, 0.0, 0.9531, 0.09159, 0.9297, 0.09262, 0.9531, 0.1192, 0.9297, 0.1202, 0.9297, 0.09262, 0.9531, 0.09159, 0.7679, 0.5549, 0.7914, 0.5559, 0.7914, 0.5827, 0.7679, 0.5817, 0.8589, 0.2062, 0.8643, 0.298, 0.8449, 0.3251, 0.8394, 0.2332, 0.7749, 0.4039, 0.7694, 0.4957, 0.75, 0.4687, 0.7554, 0.3768, 0.916, 0.6175, 0.8926, 0.6165, 0.8926, 0.5889, 0.916, 0.5899, 0.6938, 0.5595, 0.7172, 0.5585, 0.7172, 0.5853, 0.6938, 0.5862, 0.1337, 1.0, 0.1076, 0.9929, 0.1077, 0.9554, 0.1337, 0.9625, 0.08163, 0.9897, 0.08167, 0.9522, 0.1077, 0.9554, 0.1076, 0.9929, 0.0558, 0.9929, 0.05583, 0.9554, 0.08167, 0.9522, 0.08163, 0.9897, 0.05583, 0.9554, 0.0558, 0.9929, 0.03005, 1.0, 0.03009, 0.9625, 0.179, 0.8311, 0.2051, 0.8243, 0.2051, 0.9176, 0.179, 0.9244, 0.9598, 0.7256, 0.9891, 0.6895, 0.9896, 0.7828, 0.9602, 0.8189, 0.2311, 0.8212, 0.2569, 0.8243, 0.2569, 0.9176, 0.2311, 0.9145, 0.2051, 0.8243, 0.2311, 0.8212, 0.2311, 0.9145, 0.2051, 0.9176, 0.2569, 0.8243, 0.2827, 0.8311, 0.2827, 0.9244, 0.2569, 0.9176, 0.1076, 0.8624, 0.1337, 0.8695, 0.1337, 0.9625, 0.1077, 0.9554])
me_cube.materials.append(mat_material_001)
me_cube.use_remesh_preserve_volume = False
me_cube.use_remesh_preserve_attributes = False
me_cube.use_mirror_vertex_groups = False
me_cube.update()

# ---- objects
ob_cube = bpy.data.objects.new('Cube', me_cube)

# ---- transforms, parenting, visibility, modifiers, constraints
ob_cube.location = (0.0, 0.0, 0.0)
ob_cube.lock_rotations_4d = False
ob_cube.empty_display_type = 'ARROWS'
ob_cube.lineart.crease_threshold = 0.0
_m = ob_cube.modifiers.new('Subsurf', 'SUBSURF')
_m.uv_smooth = 'PRESERVE_CORNERS'
_m.quality = 2
_m.levels = 4
_m.show_only_control_edges = False

# ---- collection membership
col_collection_1.objects.link(ob_cube)

# ---- scene / render settings (as saved in the file)
scene.frame_start = 1; scene.frame_end = 250; scene.frame_set(1)
scene.render.engine = 'CYCLES'
scene.render.resolution_percentage = 50
scene.render.dither_intensity = 0.0
scene.cycles.use_denoising = False
scene.cycles.samples = 128
scene.cycles.sampling_pattern = 'TABULATED_SOBOL'
scene.cycles.use_adaptive_sampling = False
scene.cycles.use_light_tree = False
scene.cycles.blur_glossy = 0.0
scene.cycles.sample_clamp_indirect = 0.0
scene.view_settings.view_transform = 'Standard'
scene.unit_settings.scale_length = 0.0254
bpy.context.view_layer.update()

# ---- added for rendering (the .blend has no active camera and no usable light): camera, sun
cam_auto = bpy.data.cameras.new('AutoCamera')
cam_auto.lens = 50.0
cam_auto.sensor_width = 36.0
cam_auto.clip_end = 1000.0
ob_auto_camera = bpy.data.objects.new('AutoCamera', cam_auto)
scene.collection.objects.link(ob_auto_camera)
ob_auto_camera.location = (38.7605, -44.5233, 39.2096)
ob_auto_camera.rotation_euler = (1.09748, -7.21219e-08, 0.694738)
scene.camera = ob_auto_camera
light_auto_sun = bpy.data.lights.new('AutoSun', 'SUN')
light_auto_sun.energy = 3.0
light_auto_sun.angle = 0.0523599
ob_auto_sun = bpy.data.objects.new('AutoSun', light_auto_sun)
scene.collection.objects.link(ob_auto_sun)
ob_auto_sun.rotation_euler = (0.872665, 0.174533, 0.523599)
bpy.context.view_layer.update()
